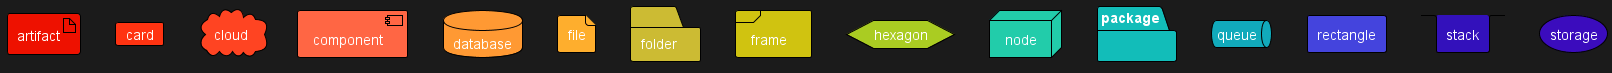

The diagram above was rendered by PlantUML. Its source (embedded in the PNG):
@startuml
<style>
artifact {
  BackGroundColor #ee1100
  LineThickness 1
  LineColor black
}
card {
  BackGroundColor #ff3311
  LineThickness 1
  LineColor black
}
cloud {
  BackGroundColor #ff4422
  LineThickness 1
  LineColor black
}
component {
  BackGroundColor #ff6644
  LineThickness 1
  LineColor black
}
database {
  BackGroundColor #ff9933
  LineThickness 1
  LineColor black
}
file {
  BackGroundColor #feae2d
  LineThickness 1
  LineColor black
}
folder {
  BackGroundColor #ccbb33
  LineThickness 1
  LineColor black
}
frame {
  BackGroundColor #d0c310
  LineThickness 1
  LineColor black
}
hexagon {
  BackGroundColor #aacc22
  LineThickness 1
  LineColor black
}
node {
  BackGroundColor #22ccaa
  LineThickness 1
  LineColor black
}
package {
  BackGroundColor #12bdb9
  LineThickness 1
  LineColor black
}
queue {
  BackGroundColor #11aabb
  LineThickness 1
  LineColor black
}
rectangle {
  BackGroundColor #4444dd
  LineThickness 1
  LineColor black
}
stack {
  BackGroundColor #3311bb
  LineThickness 1
  LineColor black
}
storage {
  BackGroundColor #3b0cbd
  LineThickness 1
  LineColor black
}

</style>
artifact artifact {
}
card card {
}
cloud cloud {
}
component component {
}
database database {
}
file file {
}
folder folder {
}
frame frame {
}
hexagon hexagon {
}
node node {
}
package package {
}
queue queue {
}
rectangle rectangle {
}
stack stack {
}
storage storage {
}
@enduml